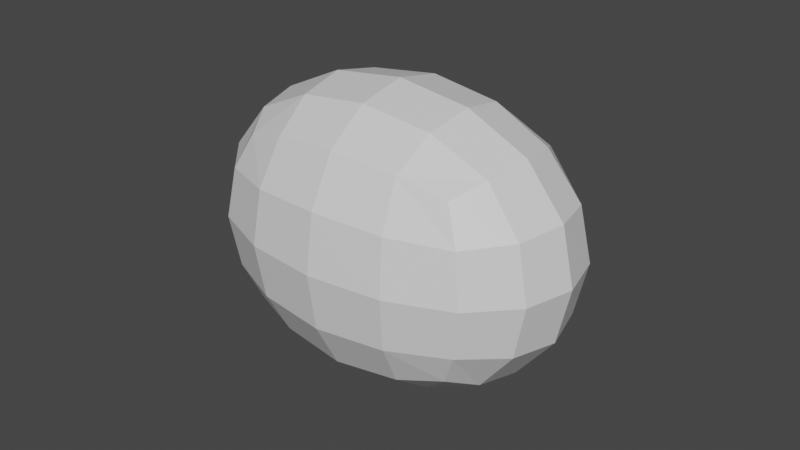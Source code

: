 # Source: BaseCave.blend  (saved by Blender 2.90.8; exported with 4.5.12 LTS)
import bpy
from mathutils import Matrix  # noqa: F401  (used for matrix-valued properties, if any)

bpy.ops.wm.read_factory_settings(use_empty=True)
scene = bpy.context.scene
scene.name = 'Scene'

# ---- collections
col_collection = bpy.data.collections.new('Collection'); scene.collection.children.link(col_collection)

# ---- materials (node trees are filled in below, after node groups)
mat_material = bpy.data.materials.new('Material')
mat_material.alpha_threshold = 0.0
mat_material.use_transparent_shadow = False
mat_material.line_color = (0.0, 0.0, 0.0, 1.0)

# ---- material node trees
mat_material.use_nodes = True; mat_material.node_tree.nodes.clear()
_N = mat_material.node_tree.nodes; _L = mat_material.node_tree.links
n0 = _N.new('ShaderNodeOutputMaterial'); n0.name = 'Material Output'; n0.location = (300, 300)
n1 = _N.new('ShaderNodeBsdfPrincipled'); n1.name = 'Principled BSDF'; n1.location = (10, 300)
n1.distribution = 'GGX'
n1.subsurface_method = 'BURLEY'
n1.inputs[2].default_value = 0.4
n1.inputs[3].default_value = 1.45
n1.inputs[27].default_value = (0.0, 0.0, 0.0, 1.0)
n1.inputs[28].default_value = 1.0
_L.new(n1.outputs[0], n0.inputs[0])
n0.is_active_output = True

# ---- world
world_world = bpy.data.worlds.new('World'); scene.world = world_world
world_world.use_nodes = True; world_world.node_tree.nodes.clear()
_N = world_world.node_tree.nodes; _L = world_world.node_tree.links
n0 = _N.new('ShaderNodeOutputWorld'); n0.name = 'World Output'; n0.location = (300, 300)
n1 = _N.new('ShaderNodeBackground'); n1.name = 'Background'; n1.location = (10, 300)
n1.inputs[0].default_value = (0.05088, 0.05088, 0.05088, 1.0)
_L.new(n1.outputs[0], n0.inputs[0])
n0.is_active_output = True
world_world.color = (0.05088, 0.05088, 0.05088)
world_world.use_sun_shadow = False
world_world.sun_shadow_jitter_overblur = 0.0

# ---- meshes
me_cube = bpy.data.meshes.new('Cube')
me_cube.from_pydata([(1.0, 1.0, 1.0), (1.0, 1.0, -1.0), (1.0, -1.0, 1.0), (1.0, -1.0, -1.0), (-1.0, 1.0, 1.0), (-1.0, 1.0, -1.0), (-1.0, -1.0, 1.0), (-1.0, -1.0, -1.0)], [], [(0, 4, 6, 2), (3, 2, 6, 7), (7, 6, 4, 5), (5, 1, 3, 7), (1, 0, 2, 3), (5, 4, 0, 1)])
_uv = me_cube.uv_layers.new(name='UVMap')
_uv.uv.foreach_set('vector', [0.625, 0.5, 0.875, 0.5, 0.875, 0.75, 0.625, 0.75, 0.375, 0.75, 0.625, 0.75, 0.625, 1.0, 0.375, 1.0, 0.375, 0.0, 0.625, 0.0, 0.625, 0.25, 0.375, 0.25, 0.125, 0.5, 0.375, 0.5, 0.375, 0.75, 0.125, 0.75, 0.375, 0.5, 0.625, 0.5, 0.625, 0.75, 0.375, 0.75, 0.375, 0.25, 0.625, 0.25, 0.625, 0.5, 0.375, 0.5])
me_cube.materials.append(mat_material)
me_cube.use_remesh_preserve_volume = False
me_cube.use_remesh_preserve_attributes = False
me_cube.use_mirror_vertex_groups = False
me_cube.update()

# ---- objects
ob_cube = bpy.data.objects.new('Cube', me_cube)

# ---- transforms, parenting, visibility, modifiers, constraints
ob_cube.location = (0.0, 0.0, 0.0)
ob_cube.scale = (1.967, 1.303, 1.521)
ob_cube.lock_rotations_4d = False
ob_cube.empty_display_type = 'ARROWS'
ob_cube.lineart.crease_threshold = 0.0
_m = ob_cube.modifiers.new('Subdivision', 'SUBSURF')
_m.uv_smooth = 'PRESERVE_CORNERS'

# ---- collection membership
col_collection.objects.link(ob_cube)

# ---- scene / render settings (as saved in the file)
scene.frame_start = 1; scene.frame_end = 250; scene.frame_set(1)
scene.render.engine = 'BLENDER_EEVEE_NEXT'
scene.cycles.use_denoising = False
scene.cycles.samples = 128
scene.cycles.sampling_pattern = 'TABULATED_SOBOL'
scene.cycles.use_adaptive_sampling = False
scene.cycles.use_light_tree = False
scene.view_settings.view_transform = 'Filmic'
bpy.context.view_layer.update()

# ---- added for rendering (the .blend has no active camera and no usable light): camera, sun
cam_auto = bpy.data.cameras.new('AutoCamera')
cam_auto.lens = 50.0
cam_auto.sensor_width = 36.0
cam_auto.clip_end = 1000.0
ob_auto_camera = bpy.data.objects.new('AutoCamera', cam_auto)
scene.collection.objects.link(ob_auto_camera)
ob_auto_camera.location = (5.19417, -6.233, 4.15533)
ob_auto_camera.rotation_euler = (1.09748, -7.21219e-08, 0.694738)
scene.camera = ob_auto_camera
light_auto_sun = bpy.data.lights.new('AutoSun', 'SUN')
light_auto_sun.energy = 3.0
light_auto_sun.angle = 0.0523599
ob_auto_sun = bpy.data.objects.new('AutoSun', light_auto_sun)
scene.collection.objects.link(ob_auto_sun)
ob_auto_sun.rotation_euler = (0.872665, 0.174533, 0.523599)
bpy.context.view_layer.update()

